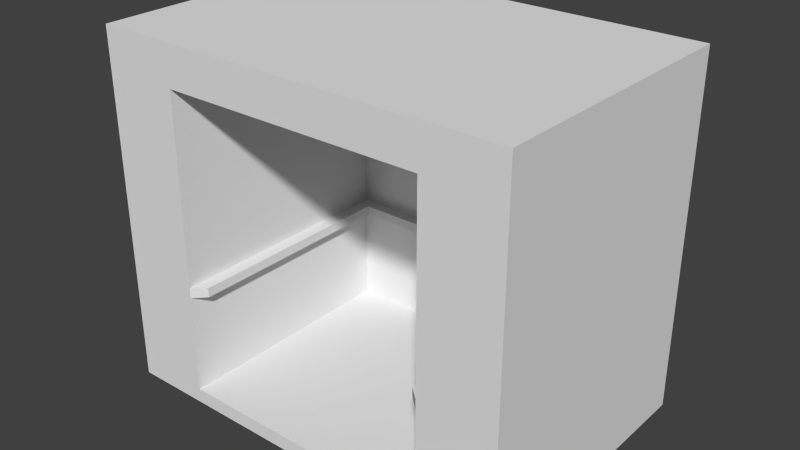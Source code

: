 # Source: elevator.blend  (saved by Blender 2.69.0; exported with 4.5.12 LTS)
import bpy
from mathutils import Matrix  # noqa: F401  (used for matrix-valued properties, if any)

bpy.ops.wm.read_factory_settings(use_empty=True)
scene = bpy.context.scene
scene.name = 'Scene'

# ---- collections
col_collection_1 = bpy.data.collections.new('Collection 1'); scene.collection.children.link(col_collection_1)

# ---- world
world_world = bpy.data.worlds.new('World'); scene.world = world_world
world_world.color = (0.05088, 0.05088, 0.05088)
world_world.use_sun_shadow = False
world_world.sun_shadow_jitter_overblur = 0.0
world_world.cycles.sampling_method = 'MANUAL'
world_world.cycles.sample_map_resolution = 256

# ---- meshes
me_cube = bpy.data.meshes.new('Cube')
me_cube.from_pydata([(-1.0, -1.0, -1.0), (-1.0, 1.0, -1.0), (1.0, 1.0, -1.0), (1.0, -1.0, -1.0), (-1.0, -1.0, 1.0), (-1.0, 1.0, 1.0), (1.0, 1.0, 1.0), (1.0, -1.0, 1.0), (-1.0, -1.0, 0.0), (-1.0, 0.0, 1.0), (-1.0, 1.0, 0.0), (-1.0, 0.0, -1.0), (0.0, 1.0, 1.0), (1.0, 1.0, 0.0), (0.0, 1.0, -1.0), (1.0, 0.0, 1.0), (1.0, -1.0, 0.0), (1.0, 0.0, -1.0), (0.0, -1.0, 1.0), (0.0, -1.0, -1.0), (-1.0, 0.0, 0.0), (0.0, 1.0, 0.0), (1.0, 0.0, 0.0), (-0.6285, 0.7375, -0.4121), (0.0, 0.0, 1.0), (-1.0, -1.0, 0.5), (-1.0, 0.5, 1.0), (-1.0, 1.0, -0.5), (-1.0, -0.5, -1.0), (0.5, 1.0, 1.0), (1.0, 1.0, -0.5), (-0.5, 1.0, -1.0), (1.0, -0.5, 1.0), (1.0, -1.0, -0.5), (1.0, 0.5, -1.0), (-0.5, -1.0, 1.0), (0.6285, -1.0, -1.0), (-1.0, -1.0, -0.5), (-1.0, -0.5, 1.0), (-1.0, 1.0, 0.5), (-1.0, 0.5, -1.0), (-0.5, 1.0, 1.0), (1.0, 1.0, 0.5), (0.5, 1.0, -1.0), (1.0, 0.5, 1.0), (1.0, -1.0, 0.5), (1.0, -0.5, -1.0), (0.5, -1.0, 1.0), (-0.6285, -1.0, -1.0), (-1.0, 0.0, -0.5), (-1.0, 0.0, 0.5), (-1.0, -0.5, 0.0), (-1.0, 0.5, 0.0), (0.0, 1.0, -0.5), (0.0, 1.0, 0.5), (-0.5, 1.0, 0.0), (0.5, 1.0, 0.0), (1.0, 0.0, -0.5), (1.0, 0.0, 0.5), (1.0, 0.5, 0.0), (1.0, -0.5, 0.0), (0.0, -1.0, 0.7638), (0.6285, -1.0, 0.1759), (-0.6285, -1.0, 0.1759), (-0.6285, 0.7375, 0.1759), (0.6285, 0.7375, 0.1759), (0.0, 0.7375, 0.7638), (0.0, 0.7375, -0.4121), (-0.5, 0.0, 1.0), (0.5, 0.0, 1.0), (0.0, -0.5, 1.0), (0.0, 0.5, 1.0), (-1.0, 0.5, -0.5), (0.5, 1.0, -0.5), (1.0, -0.5, -0.5), (-0.6285, -1.0, -0.4121), (-0.6285, 0.7375, -1.0), (-0.5, 0.5, 1.0), (-1.0, -0.5, -0.5), (-1.0, -0.5, 0.5), (-1.0, 0.5, 0.5), (-0.5, 1.0, -0.5), (-0.5, 1.0, 0.5), (0.5, 1.0, 0.5), (1.0, 0.5, -0.5), (1.0, 0.5, 0.5), (1.0, -0.5, 0.5), (0.6285, -1.0, -0.4121), (0.6285, -1.0, 0.7638), (-0.6285, -1.0, 0.7638), (0.6285, 0.7375, -1.0), (0.0, 0.7375, 0.1759), (0.0, 0.7375, -1.0), (-0.5, -0.5, 1.0), (0.5, -0.5, 1.0), (0.5, 0.5, 1.0), (-1.0, -1.0, -1.086), (-1.0, 1.0, -1.086), (1.0, 1.0, -1.086), (1.0, -1.0, -1.086), (-1.0, 5.414e-16, -1.086), (-6.886e-17, 1.0, -1.086), (1.0, 5.414e-16, -1.086), (-6.886e-17, -1.0, -1.086), (-6.886e-17, 5.414e-16, -1.086), (-1.0, -0.5, -1.086), (-0.5, 1.0, -1.086), (1.0, 0.5, -1.086), (0.6285, -1.0, -1.086), (-1.0, 0.5, -1.086), (0.5, 1.0, -1.086), (1.0, -0.5, -1.086), (-0.6285, -1.0, -1.086), (0.5, 5.414e-16, -1.086), (-0.5, 5.414e-16, -1.086), (-6.886e-17, -0.5, -1.086), (-6.886e-17, 0.5, -1.086), (0.5, 0.5, -1.086), (0.5, -0.5, -1.086), (-0.5, -0.5, -1.086), (-0.5, 0.5, -1.086), (0.6285, 0.7375, -0.4121), (0.6285, 0.7375, 0.7638), (-0.6285, 0.7375, 0.7638), (0.0, 0.7375, -0.3516), (-1.0, 1.0, -0.4486), (1.0, 1.0, -0.4486), (1.0, -1.0, -0.4486), (-1.0, -1.0, -0.4486), (-1.0, 0.0, -0.4486), (0.0, 1.0, -0.4486), (1.0, 0.0, -0.4486), (-1.0, 0.5, -0.4486), (0.5, 1.0, -0.4486), (1.0, -0.5, -0.4486), (-0.6285, -1.0, -0.3516), (-1.0, -0.5, -0.4486), (-0.5, 1.0, -0.4486), (1.0, 0.5, -0.4486), (0.6285, -1.0, -0.3516), (-0.6285, 0.7375, -0.3516), (0.6285, 0.7375, -0.3516), (-0.5699, 0.6566, -0.4092), (0.0, 0.6566, -0.4092), (-0.5699, -0.9191, -0.4092), (0.5699, -0.9191, -0.4092), (0.5699, 0.6566, -0.4092), (0.0, 0.6566, -0.3544), (-0.5699, -0.9191, -0.3544), (0.5699, -0.9191, -0.3544), (-0.5699, 0.6566, -0.3544), (0.5699, 0.6566, -0.3544)], [], [(72, 27, 1, 40), (73, 30, 2, 43), (74, 33, 3, 46), (75, 37, 0, 48), (2, 34, 107, 98), (77, 41, 5, 26), (78, 49, 11, 28), (79, 50, 20, 51), (80, 39, 10, 52), (81, 53, 14, 31), (82, 54, 21, 55), (83, 42, 13, 56), (84, 57, 17, 34), (85, 58, 22, 59), (86, 45, 16, 60), (36, 87, 121, 90), (139, 62, 65, 141), (89, 25, 8, 63), (14, 43, 110, 101), (3, 36, 108, 99), (34, 17, 102, 107), (93, 68, 9, 38), (94, 69, 24, 70), (95, 29, 12, 71), (49, 72, 40, 11), (129, 132, 72, 49), (132, 125, 27, 72), (53, 73, 43, 14), (130, 133, 73, 53), (133, 126, 30, 73), (57, 74, 46, 17), (131, 134, 74, 57), (134, 127, 33, 74), (62, 88, 122, 65), (88, 61, 66, 122), (135, 128, 37, 75), (36, 19, 103, 108), (40, 1, 97, 109), (1, 31, 106, 97), (68, 77, 26, 9), (24, 71, 77, 68), (71, 12, 41, 77), (37, 78, 28, 0), (128, 136, 78, 37), (136, 129, 49, 78), (25, 79, 51, 8), (4, 38, 79, 25), (38, 9, 50, 79), (50, 80, 52, 20), (9, 26, 80, 50), (26, 5, 39, 80), (27, 81, 31, 1), (125, 137, 81, 27), (137, 130, 53, 81), (39, 82, 55, 10), (5, 41, 82, 39), (41, 12, 54, 82), (54, 83, 56, 21), (12, 29, 83, 54), (29, 6, 42, 83), (30, 84, 34, 2), (126, 138, 84, 30), (138, 131, 57, 84), (42, 85, 59, 13), (6, 44, 85, 42), (44, 15, 58, 85), (58, 86, 60, 22), (15, 32, 86, 58), (32, 7, 45, 86), (33, 87, 36, 3), (127, 139, 87, 33), (89, 63, 64, 123), (45, 88, 62, 16), (7, 47, 88, 45), (47, 18, 61, 88), (61, 89, 123, 66), (18, 35, 89, 61), (35, 4, 25, 89), (11, 40, 109, 100), (31, 14, 101, 106), (46, 3, 99, 111), (48, 0, 96, 112), (17, 46, 111, 102), (0, 28, 105, 96), (19, 48, 112, 103), (28, 11, 100, 105), (43, 2, 98, 110), (35, 93, 38, 4), (18, 70, 93, 35), (70, 24, 68, 93), (47, 94, 70, 18), (7, 32, 94, 47), (32, 15, 69, 94), (69, 95, 71, 24), (15, 44, 95, 69), (44, 6, 29, 95), (117, 110, 98, 107), (118, 113, 102, 111), (119, 114, 104, 115), (120, 106, 101, 116), (113, 117, 107, 102), (104, 116, 117, 113), (116, 101, 110, 117), (108, 118, 111, 99), (103, 115, 118, 108), (115, 104, 113, 118), (112, 119, 115, 103), (96, 105, 119, 112), (105, 100, 114, 119), (114, 120, 116, 104), (100, 109, 120, 114), (109, 97, 106, 120), (121, 67, 92, 90), (122, 66, 91, 65), (67, 23, 76, 92), (139, 141, 151, 149), (124, 140, 150, 147), (66, 123, 64, 91), (141, 124, 147, 151), (75, 48, 76, 23), (48, 19, 92, 76), (19, 36, 90, 92), (140, 135, 148, 150), (20, 52, 132, 129), (52, 10, 125, 132), (21, 56, 133, 130), (56, 13, 126, 133), (22, 60, 134, 131), (60, 16, 127, 134), (63, 8, 128, 135), (8, 51, 136, 128), (51, 20, 129, 136), (10, 55, 137, 125), (55, 21, 130, 137), (13, 59, 138, 126), (59, 22, 131, 138), (16, 62, 139, 127), (91, 64, 140, 124), (65, 91, 124, 141), (63, 135, 140, 64), (147, 150, 142, 143), (151, 147, 143, 146), (148, 144, 142, 150), (145, 149, 151, 146), (87, 139, 149, 145), (135, 75, 144, 148), (75, 23, 142, 144), (67, 121, 146, 143), (23, 67, 143, 142), (121, 87, 145, 146)])
_uv = me_cube.uv_layers.new(name='UVMap')
_uv.uv.foreach_set('vector', [0.3652, 0.6477, 0.2946, 0.6477, 0.2946, 0.5771, 0.3652, 0.5771, 0.2119, 0.3531, 0.2119, 0.2825, 0.2825, 0.2825, 0.2825, 0.3531, 0.2119, 0.07062, 0.2119, 1.684e-08, 0.2825, 1.684e-08, 0.2825, 0.07062, 0.02699, 1.13, -0.0718, 1.547, -0.6335, 1.547, -0.6335, 1.13, 0.2825, 0.2825, 0.2825, 0.2119, 0.2946, 0.2119, 0.2946, 0.2825, 0.07062, 0.7768, 0.07062, 0.8475, 0.0, 0.8475, 0.0, 0.7768, 0.5064, 0.6477, 0.4358, 0.6477, 0.4358, 0.5771, 0.5064, 0.5771, 0.5064, 0.7889, 0.4358, 0.7889, 0.4358, 0.7183, 0.5064, 0.7183, 0.3652, 0.7889, 0.2946, 0.7889, 0.2946, 0.7183, 0.3652, 0.7183, 0.2119, 0.4944, 0.2119, 0.4237, 0.2825, 0.4237, 0.2825, 0.4944, 0.07062, 0.4944, 0.07062, 0.4237, 0.1412, 0.4237, 0.1412, 0.4944, 0.07062, 0.3531, 0.07062, 0.2825, 0.1412, 0.2825, 0.1412, 0.3531, 0.2119, 0.2119, 0.2119, 0.1412, 0.2825, 0.1412, 0.2825, 0.2119, 0.07062, 0.2119, 0.07062, 0.1412, 0.1412, 0.1412, 0.1412, 0.2119, 0.07062, 0.07062, 0.07062, 6.735e-08, 0.1412, 5.051e-08, 0.1412, 0.07062, -0.7647, 2.516, -0.7647, 2.968, -2.099, 2.968, -2.099, 2.516, 2.171, -2.091, 2.576, -2.091, 2.576, -0.7567, 2.171, -0.7567, 1.348, 1.13, 1.052, 1.547, 0.4899, 1.547, 0.6875, 1.13, 0.2825, 0.4237, 0.2825, 0.3531, 0.2946, 0.3531, 0.2946, 0.4237, -0.6335, -0.6997, -0.6335, -0.2823, -0.7297, -0.2823, -0.7297, -0.6997, 0.2825, 0.2119, 0.2825, 0.1412, 0.2946, 0.1412, 0.2946, 0.2119, 0.07062, 0.6356, 0.07062, 0.7062, 0.0, 0.7062, 0.0, 0.6356, 0.2119, 0.6356, 0.2119, 0.7062, 0.1412, 0.7062, 0.1412, 0.6356, 0.2119, 0.7768, 0.2119, 0.8475, 0.1412, 0.8475, 0.1412, 0.7768, 0.4358, 0.6477, 0.3652, 0.6477, 0.3652, 0.5771, 0.4358, 0.5771, 0.4358, 0.6549, 0.3652, 0.6549, 0.3652, 0.6477, 0.4358, 0.6477, 0.3652, 0.6549, 0.2946, 0.6549, 0.2946, 0.6477, 0.3652, 0.6477, 0.2119, 0.4237, 0.2119, 0.3531, 0.2825, 0.3531, 0.2825, 0.4237, 0.2046, 0.4237, 0.2046, 0.3531, 0.2119, 0.3531, 0.2119, 0.4237, 0.2046, 0.3531, 0.2046, 0.2825, 0.2119, 0.2825, 0.2119, 0.3531, 0.2119, 0.1412, 0.2119, 0.07062, 0.2825, 0.07062, 0.2825, 0.1412, 0.2046, 0.1412, 0.2046, 0.07062, 0.2119, 0.07062, 0.2119, 0.1412, 0.2046, 0.07062, 0.2046, 3.367e-08, 0.2119, 1.684e-08, 0.2119, 0.07062, 2.576, -2.091, 3.027, -2.091, 3.027, -0.7567, 2.576, -0.7567, 1.529, 1.773, 0.4965, 1.773, 0.4965, -1.081, 1.529, -1.081, 0.09495, 1.13, -0.01401, 1.547, -0.0718, 1.547, 0.02699, 1.13, -0.6335, -0.2823, -0.6335, 0.4237, -0.7297, 0.4237, -0.7297, -0.2823, 0.3652, 0.5771, 0.2946, 0.5771, 0.2946, 0.565, 0.3652, 0.565, 0.2825, 0.565, 0.2825, 0.4944, 0.2946, 0.4944, 0.2946, 0.565, 0.07062, 0.7062, 0.07062, 0.7768, 0.0, 0.7768, 0.0, 0.7062, 0.1412, 0.7062, 0.1412, 0.7768, 0.07062, 0.7768, 0.07062, 0.7062, 0.1412, 0.7768, 0.1412, 0.8475, 0.07062, 0.8475, 0.07062, 0.7768, 0.5771, 0.6477, 0.5064, 0.6477, 0.5064, 0.5771, 0.5771, 0.5771, 0.5771, 0.6549, 0.5064, 0.6549, 0.5064, 0.6477, 0.5771, 0.6477, 0.5064, 0.6549, 0.4358, 0.6549, 0.4358, 0.6477, 0.5064, 0.6477, 0.5771, 0.7889, 0.5064, 0.7889, 0.5064, 0.7183, 0.5771, 0.7183, 0.5771, 0.8595, 0.5064, 0.8595, 0.5064, 0.7889, 0.5771, 0.7889, 0.5064, 0.8595, 0.4358, 0.8595, 0.4358, 0.7889, 0.5064, 0.7889, 0.4358, 0.7889, 0.3652, 0.7889, 0.3652, 0.7183, 0.4358, 0.7183, 0.4358, 0.8595, 0.3652, 0.8595, 0.3652, 0.7889, 0.4358, 0.7889, 0.3652, 0.8595, 0.2946, 0.8595, 0.2946, 0.7889, 0.3652, 0.7889, 0.2119, 0.565, 0.2119, 0.4944, 0.2825, 0.4944, 0.2825, 0.565, 0.2046, 0.565, 0.2046, 0.4944, 0.2119, 0.4944, 0.2119, 0.565, 0.2046, 0.4944, 0.2046, 0.4237, 0.2119, 0.4237, 0.2119, 0.4944, 0.07062, 0.565, 0.07062, 0.4944, 0.1412, 0.4944, 0.1412, 0.565, 5.051e-08, 0.565, 3.367e-08, 0.4944, 0.07062, 0.4944, 0.07062, 0.565, 3.367e-08, 0.4944, 3.367e-08, 0.4237, 0.07062, 0.4237, 0.07062, 0.4944, 0.07062, 0.4237, 0.07062, 0.3531, 0.1412, 0.3531, 0.1412, 0.4237, 3.367e-08, 0.4237, 3.367e-08, 0.3531, 0.07062, 0.3531, 0.07062, 0.4237, 3.367e-08, 0.3531, 0.0, 0.2825, 0.07062, 0.2825, 0.07062, 0.3531, 0.2119, 0.2825, 0.2119, 0.2119, 0.2825, 0.2119, 0.2825, 0.2825, 0.2046, 0.2825, 0.2046, 0.2119, 0.2119, 0.2119, 0.2119, 0.2825, 0.2046, 0.2119, 0.2046, 0.1412, 0.2119, 0.1412, 0.2119, 0.2119, 0.07062, 0.2825, 0.07062, 0.2119, 0.1412, 0.2119, 0.1412, 0.2825, 9.261e-08, 0.2825, 7.577e-08, 0.2119, 0.07062, 0.2119, 0.07062, 0.2825, 7.577e-08, 0.2119, 5.051e-08, 0.1412, 0.07062, 0.1412, 0.07062, 0.2119, 0.07062, 0.1412, 0.07062, 0.07062, 0.1412, 0.07062, 0.1412, 0.1412, 5.051e-08, 0.1412, 1.684e-08, 0.07062, 0.07062, 0.07062, 0.07062, 0.1412, 1.684e-08, 0.07062, 0.0, 9.261e-08, 0.07062, 6.735e-08, 0.07062, 0.07062, -0.0718, -0.6997, 0.02699, -0.2823, -0.6335, -0.2823, -0.6335, -0.6997, -0.01401, -0.6997, 0.09495, -0.2823, 0.02699, -0.2823, -0.0718, -0.6997, 0.8367, 2.802, 0.8367, 2.351, 2.171, 2.351, 2.171, 2.802, 1.052, -0.6997, 1.348, -0.2823, 0.6875, -0.2823, 0.4899, -0.6997, 1.613, -0.6997, 1.613, -0.138, 1.348, -0.2823, 1.052, -0.6997, 1.613, -0.138, 1.613, 0.4237, 1.348, 0.4237, 1.348, -0.2823, 0.4965, 1.773, -0.5358, 1.773, -0.5358, -1.081, 0.4965, -1.081, 1.613, 0.4237, 1.613, 0.9855, 1.348, 1.13, 1.348, 0.4237, 1.613, 0.9855, 1.613, 1.547, 1.052, 1.547, 1.348, 1.13, 0.4358, 0.5771, 0.3652, 0.5771, 0.3652, 0.565, 0.4358, 0.565, 0.2825, 0.4944, 0.2825, 0.4237, 0.2946, 0.4237, 0.2946, 0.4944, 0.2825, 0.07062, 0.2825, 1.684e-08, 0.2946, 0.0, 0.2946, 0.07062, -0.6335, 1.13, -0.6335, 1.547, -0.7297, 1.547, -0.7297, 1.13, 0.2825, 0.1412, 0.2825, 0.07062, 0.2946, 0.07062, 0.2946, 0.1412, 0.5771, 0.5771, 0.5064, 0.5771, 0.5064, 0.565, 0.5771, 0.565, -0.6335, 0.4237, -0.6335, 1.13, -0.7297, 1.13, -0.7297, 0.4237, 0.5064, 0.5771, 0.4358, 0.5771, 0.4358, 0.565, 0.5064, 0.565, 0.2825, 0.3531, 0.2825, 0.2825, 0.2946, 0.2825, 0.2946, 0.3531, 0.07062, 0.565, 0.07062, 0.6356, 0.0, 0.6356, 0.0, 0.565, 0.1412, 0.565, 0.1412, 0.6356, 0.07062, 0.6356, 0.07062, 0.565, 0.1412, 0.6356, 0.1412, 0.7062, 0.07062, 0.7062, 0.07062, 0.6356, 0.2119, 0.565, 0.2119, 0.6356, 0.1412, 0.6356, 0.1412, 0.565, 0.2825, 0.565, 0.2825, 0.6356, 0.2119, 0.6356, 0.2119, 0.565, 0.2825, 0.6356, 0.2825, 0.7062, 0.2119, 0.7062, 0.2119, 0.6356, 0.2119, 0.7062, 0.2119, 0.7768, 0.1412, 0.7768, 0.1412, 0.7062, 0.2825, 0.7062, 0.2825, 0.7768, 0.2119, 0.7768, 0.2119, 0.7062, 0.2825, 0.7768, 0.2825, 0.8475, 0.2119, 0.8475, 0.2119, 0.7768, 0.5064, 0.2119, 0.5771, 0.2119, 0.5771, 0.2825, 0.5064, 0.2825, 0.3652, 0.2119, 0.4358, 0.2119, 0.4358, 0.2825, 0.3652, 0.2825, 0.3652, 0.07062, 0.4358, 0.07062, 0.4358, 0.1412, 0.3652, 0.1412, 0.5064, 0.07062, 0.5771, 0.07062, 0.5771, 0.1412, 0.5064, 0.1412, 0.4358, 0.2119, 0.5064, 0.2119, 0.5064, 0.2825, 0.4358, 0.2825, 0.4358, 0.1412, 0.5064, 0.1412, 0.5064, 0.2119, 0.4358, 0.2119, 0.5064, 0.1412, 0.5771, 0.1412, 0.5771, 0.2119, 0.5064, 0.2119, 0.2946, 0.23, 0.3652, 0.2119, 0.3652, 0.2825, 0.2946, 0.2825, 0.2946, 0.1412, 0.3652, 0.1412, 0.3652, 0.2119, 0.2946, 0.23, 0.3652, 0.1412, 0.4358, 0.1412, 0.4358, 0.2119, 0.3652, 0.2119, 0.2946, 0.05248, 0.3652, 0.07062, 0.3652, 0.1412, 0.2946, 0.1412, 0.2946, 2.526e-08, 0.3652, 2.526e-08, 0.3652, 0.07062, 0.2946, 0.05248, 0.3652, 2.526e-08, 0.4358, 1.684e-08, 0.4358, 0.07062, 0.3652, 0.07062, 0.4358, 0.07062, 0.5064, 0.07062, 0.5064, 0.1412, 0.4358, 0.1412, 0.4358, 1.684e-08, 0.5064, 1.684e-08, 0.5064, 0.07062, 0.4358, 0.07062, 0.5064, 1.684e-08, 0.5771, 0.0, 0.5771, 0.07062, 0.5064, 0.07062, 1.802, -0.6743, 1.319, -0.6743, 1.319, -1.126, 1.802, -1.126, 3.136, 1.837, 2.653, 1.837, 2.653, 1.386, 3.136, 1.386, 1.319, -0.6743, 0.8367, -0.6743, 0.8367, -1.126, 1.319, -1.126, 2.265, 3.576, -0.8658, 3.576, -0.7199, 3.47, 2.12, 3.47, -0.8658, 2.443, -0.8658, 1.311, -0.7199, 1.416, -0.7199, 2.443, 2.653, 1.837, 2.171, 1.837, 2.171, 1.386, 2.653, 1.386, -0.8658, 3.576, -0.8658, 2.443, -0.7199, 2.443, -0.7199, 3.47, -0.4975, 3.033, -0.4975, 2.582, 0.8367, 2.582, 0.8367, 3.033, 1.713, -0.692, 1.713, 0.1794, -0.6967, 0.1794, -0.6967, -0.692, 1.713, 0.1794, 1.713, 1.051, -0.6967, 1.051, -0.6967, 0.1794, -0.8658, 1.311, 2.265, 1.311, 2.12, 1.416, -0.7199, 1.416, 0.4358, 0.7183, 0.3652, 0.7183, 0.3652, 0.6549, 0.4358, 0.6549, 0.3652, 0.7183, 0.2946, 0.7183, 0.2946, 0.6549, 0.3652, 0.6549, 0.1412, 0.4237, 0.1412, 0.3531, 0.2046, 0.3531, 0.2046, 0.4237, 0.1412, 0.3531, 0.1412, 0.2825, 0.2046, 0.2825, 0.2046, 0.3531, 0.1412, 0.1412, 0.1412, 0.07062, 0.2046, 0.07062, 0.2046, 0.1412, 0.1412, 0.07062, 0.1412, 5.051e-08, 0.2046, 3.367e-08, 0.2046, 0.07062, 0.6875, 1.13, 0.4899, 1.547, -0.01401, 1.547, 0.09495, 1.13, 0.5771, 0.7183, 0.5064, 0.7183, 0.5064, 0.6549, 0.5771, 0.6549, 0.5064, 0.7183, 0.4358, 0.7183, 0.4358, 0.6549, 0.5064, 0.6549, 0.1412, 0.565, 0.1412, 0.4944, 0.2046, 0.4944, 0.2046, 0.565, 0.1412, 0.4944, 0.1412, 0.4237, 0.2046, 0.4237, 0.2046, 0.4944, 0.1412, 0.2825, 0.1412, 0.2119, 0.2046, 0.2119, 0.2046, 0.2825, 0.1412, 0.2119, 0.1412, 0.1412, 0.2046, 0.1412, 0.2046, 0.2119, 0.4899, -0.6997, 0.6875, -0.2823, 0.09495, -0.2823, -0.01401, -0.6997, 2.653, 1.386, 2.171, 1.386, 2.171, 0.9806, 2.653, 0.9806, 3.136, 1.386, 2.653, 1.386, 2.653, 0.9806, 3.136, 0.9806, 0.8367, 2.351, 0.8367, 1.946, 2.171, 1.946, 2.171, 2.351, 0.3154, 1.311, -0.7116, 1.311, -0.7116, 1.212, 0.3154, 1.212, 1.342, 1.311, 0.3154, 1.311, 0.3154, 1.212, 1.342, 1.212, -0.72, -2.469, -0.72, -2.568, 2.12, -2.568, 2.12, -2.469, 1.974, -2.397, 1.974, -2.298, -0.8658, -2.298, -0.8658, -2.397, 2.12, -2.402, 2.12, -2.293, 1.974, -2.298, 1.974, -2.397, -0.8658, -2.464, -0.8658, -2.573, -0.72, -2.568, -0.72, -2.469, 1.553, -2.293, 1.553, 0.8379, 1.448, 0.692, 1.448, -2.147, 0.4209, 0.8379, -0.7116, 0.8379, -0.6061, 0.692, 0.4209, 0.692, 1.553, 0.8379, 0.4209, 0.8379, 0.4209, 0.692, 1.448, 0.692, -0.7116, 0.8379, -0.7116, -2.293, -0.6061, -2.147, -0.6061, 0.692])
me_cube.use_remesh_preserve_volume = False
me_cube.use_remesh_preserve_attributes = False
me_cube.use_mirror_vertex_groups = False
me_cube.update()

# ---- objects
ob_cube = bpy.data.objects.new('Cube', me_cube)

# ---- transforms, parenting, visibility, modifiers, constraints
ob_cube.location = (0.0, 0.4219, 2.532)
ob_cube.scale = (3.101, 2.062, 2.532)
ob_cube.lineart.crease_threshold = 0.0

# ---- collection membership
col_collection_1.objects.link(ob_cube)

# ---- scene / render settings (as saved in the file)
scene.frame_start = 1; scene.frame_end = 250; scene.frame_set(1)
scene.render.engine = 'BLENDER_EEVEE_NEXT'
scene.render.resolution_percentage = 50
scene.render.dither_intensity = 0.0
scene.cycles.use_denoising = False
scene.cycles.samples = 10
scene.cycles.sampling_pattern = 'TABULATED_SOBOL'
scene.cycles.light_sampling_threshold = 0.0
scene.cycles.use_adaptive_sampling = False
scene.cycles.use_light_tree = False
scene.cycles.blur_glossy = 0.0
scene.cycles.volume_bounces = 1
scene.cycles.pixel_filter_type = 'GAUSSIAN'
scene.cycles.sample_clamp_indirect = 0.0
scene.view_settings.view_transform = 'Standard'
bpy.context.view_layer.update()

# ---- added for rendering (the .blend has no active camera and no usable light): camera, sun
cam_auto = bpy.data.cameras.new('AutoCamera')
cam_auto.lens = 50.0
cam_auto.sensor_width = 36.0
cam_auto.clip_end = 1000.0
ob_auto_camera = bpy.data.objects.new('AutoCamera', cam_auto)
scene.collection.objects.link(ob_auto_camera)
ob_auto_camera.location = (8.44757, -9.71515, 9.18186)
ob_auto_camera.rotation_euler = (1.09748, -7.21219e-08, 0.694738)
scene.camera = ob_auto_camera
light_auto_sun = bpy.data.lights.new('AutoSun', 'SUN')
light_auto_sun.energy = 3.0
light_auto_sun.angle = 0.0523599
ob_auto_sun = bpy.data.objects.new('AutoSun', light_auto_sun)
scene.collection.objects.link(ob_auto_sun)
ob_auto_sun.rotation_euler = (0.872665, 0.174533, 0.523599)
bpy.context.view_layer.update()
